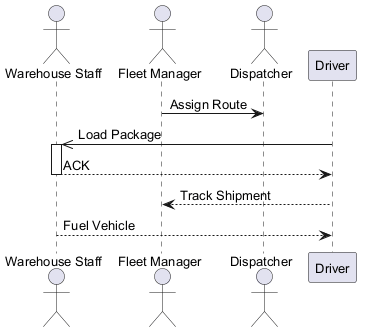

The diagram above was rendered by PlantUML. Its source (embedded in the PNG):
@startuml
skinparam defaultFontSize 13
actor "Warehouse Staff" as WS
actor "Fleet Manager" as FM
actor "Dispatcher" as D
participant "Driver" as D2
FM -> D : Assign Route
D2 ->> WS : Load Package
activate WS
WS --> D2 : ACK
deactivate WS
D2 --> FM : Track Shipment
WS --> D2 : Fuel Vehicle
@enduml